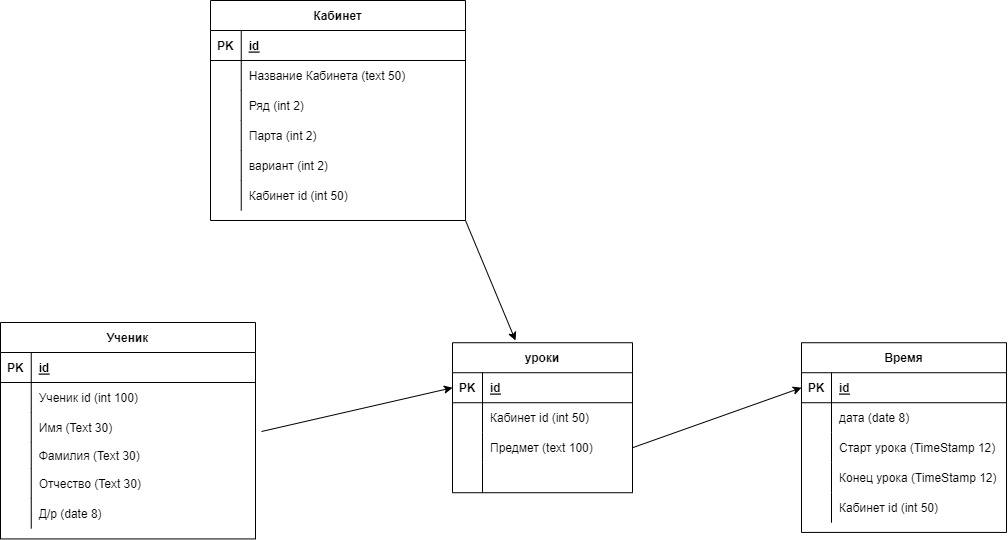

The diagram above was exported from draw.io. Its source (the exported page's mxGraphModel, read from the mxfile embedded in the PNG):
<mxGraphModel dx="2947" dy="1436" grid="0" gridSize="10" guides="1" tooltips="1" connect="1" arrows="1" fold="1" page="0" pageScale="1" pageWidth="827" pageHeight="1169" math="0" shadow="0">
  <root>
    <mxCell id="0" />
    <mxCell id="1" parent="0" />
    <mxCell id="15" value="уроки" style="shape=table;startSize=30;container=1;collapsible=1;childLayout=tableLayout;fixedRows=1;rowLines=0;fontStyle=1;align=center;resizeLast=1;" parent="1" vertex="1">
      <mxGeometry x="595" y="385.23" width="180" height="150" as="geometry" />
    </mxCell>
    <mxCell id="16" value="" style="shape=partialRectangle;collapsible=0;dropTarget=0;pointerEvents=0;fillColor=none;top=0;left=0;bottom=1;right=0;points=[[0,0.5],[1,0.5]];portConstraint=eastwest;" parent="15" vertex="1">
      <mxGeometry y="30" width="180" height="30" as="geometry" />
    </mxCell>
    <mxCell id="17" value="PK" style="shape=partialRectangle;connectable=0;fillColor=none;top=0;left=0;bottom=0;right=0;fontStyle=1;overflow=hidden;" parent="16" vertex="1">
      <mxGeometry width="30" height="30" as="geometry">
        <mxRectangle width="30" height="30" as="alternateBounds" />
      </mxGeometry>
    </mxCell>
    <mxCell id="18" value="id" style="shape=partialRectangle;connectable=0;fillColor=none;top=0;left=0;bottom=0;right=0;align=left;spacingLeft=6;fontStyle=5;overflow=hidden;" parent="16" vertex="1">
      <mxGeometry x="30" width="150" height="30" as="geometry">
        <mxRectangle width="150" height="30" as="alternateBounds" />
      </mxGeometry>
    </mxCell>
    <mxCell id="19" value="" style="shape=partialRectangle;collapsible=0;dropTarget=0;pointerEvents=0;fillColor=none;top=0;left=0;bottom=0;right=0;points=[[0,0.5],[1,0.5]];portConstraint=eastwest;" parent="15" vertex="1">
      <mxGeometry y="60" width="180" height="30" as="geometry" />
    </mxCell>
    <mxCell id="20" value="" style="shape=partialRectangle;connectable=0;fillColor=none;top=0;left=0;bottom=0;right=0;editable=1;overflow=hidden;" parent="19" vertex="1">
      <mxGeometry width="30" height="30" as="geometry">
        <mxRectangle width="30" height="30" as="alternateBounds" />
      </mxGeometry>
    </mxCell>
    <mxCell id="21" value="Кабинет id (int 50)" style="shape=partialRectangle;connectable=0;fillColor=none;top=0;left=0;bottom=0;right=0;align=left;spacingLeft=6;overflow=hidden;" parent="19" vertex="1">
      <mxGeometry x="30" width="150" height="30" as="geometry">
        <mxRectangle width="150" height="30" as="alternateBounds" />
      </mxGeometry>
    </mxCell>
    <mxCell id="22" value="" style="shape=partialRectangle;collapsible=0;dropTarget=0;pointerEvents=0;fillColor=none;top=0;left=0;bottom=0;right=0;points=[[0,0.5],[1,0.5]];portConstraint=eastwest;" parent="15" vertex="1">
      <mxGeometry y="90" width="180" height="30" as="geometry" />
    </mxCell>
    <mxCell id="23" value="" style="shape=partialRectangle;connectable=0;fillColor=none;top=0;left=0;bottom=0;right=0;editable=1;overflow=hidden;" parent="22" vertex="1">
      <mxGeometry width="30" height="30" as="geometry">
        <mxRectangle width="30" height="30" as="alternateBounds" />
      </mxGeometry>
    </mxCell>
    <mxCell id="24" value="Предмет (text 100)" style="shape=partialRectangle;connectable=0;fillColor=none;top=0;left=0;bottom=0;right=0;align=left;spacingLeft=6;overflow=hidden;" parent="22" vertex="1">
      <mxGeometry x="30" width="150" height="30" as="geometry">
        <mxRectangle width="150" height="30" as="alternateBounds" />
      </mxGeometry>
    </mxCell>
    <mxCell id="32" value="" style="shape=partialRectangle;collapsible=0;dropTarget=0;pointerEvents=0;fillColor=none;top=0;left=0;bottom=0;right=0;points=[[0,0.5],[1,0.5]];portConstraint=eastwest;" parent="15" vertex="1">
      <mxGeometry y="120" width="180" height="30" as="geometry" />
    </mxCell>
    <mxCell id="33" value="" style="shape=partialRectangle;connectable=0;fillColor=none;top=0;left=0;bottom=0;right=0;editable=1;overflow=hidden;" parent="32" vertex="1">
      <mxGeometry width="30" height="30" as="geometry">
        <mxRectangle width="30" height="30" as="alternateBounds" />
      </mxGeometry>
    </mxCell>
    <mxCell id="34" value="" style="shape=partialRectangle;connectable=0;fillColor=none;top=0;left=0;bottom=0;right=0;align=left;spacingLeft=6;overflow=hidden;" parent="32" vertex="1">
      <mxGeometry x="30" width="150" height="30" as="geometry">
        <mxRectangle width="150" height="30" as="alternateBounds" />
      </mxGeometry>
    </mxCell>
    <mxCell id="31" style="edgeStyle=none;html=1;entryX=0;entryY=0.5;entryDx=0;entryDy=0;" parent="1" target="16" edge="1">
      <mxGeometry relative="1" as="geometry">
        <mxPoint x="575.7692307692307" y="495.61538461538464" as="targetPoint" />
        <mxPoint x="404" y="474" as="sourcePoint" />
        <Array as="points" />
      </mxGeometry>
    </mxCell>
    <mxCell id="2" value="Ученик" style="shape=table;startSize=30;container=1;collapsible=1;childLayout=tableLayout;fixedRows=1;rowLines=0;fontStyle=1;align=center;resizeLast=1;" parent="1" vertex="1">
      <mxGeometry x="143" y="365" width="255" height="216.4270477294922" as="geometry" />
    </mxCell>
    <mxCell id="3" value="" style="shape=partialRectangle;collapsible=0;dropTarget=0;pointerEvents=0;fillColor=none;top=0;left=0;bottom=1;right=0;points=[[0,0.5],[1,0.5]];portConstraint=eastwest;" parent="2" vertex="1">
      <mxGeometry y="30" width="255" height="30" as="geometry" />
    </mxCell>
    <mxCell id="4" value="PK" style="shape=partialRectangle;connectable=0;fillColor=none;top=0;left=0;bottom=0;right=0;fontStyle=1;overflow=hidden;" parent="3" vertex="1">
      <mxGeometry width="30.75" height="30" as="geometry">
        <mxRectangle width="30.75" height="30" as="alternateBounds" />
      </mxGeometry>
    </mxCell>
    <mxCell id="5" value="id" style="shape=partialRectangle;connectable=0;fillColor=none;top=0;left=0;bottom=0;right=0;align=left;spacingLeft=6;fontStyle=5;overflow=hidden;" parent="3" vertex="1">
      <mxGeometry x="30.75" width="224.25" height="30" as="geometry">
        <mxRectangle width="224.25" height="30" as="alternateBounds" />
      </mxGeometry>
    </mxCell>
    <mxCell id="6" value="" style="shape=partialRectangle;collapsible=0;dropTarget=0;pointerEvents=0;fillColor=none;top=0;left=0;bottom=0;right=0;points=[[0,0.5],[1,0.5]];portConstraint=eastwest;" parent="2" vertex="1">
      <mxGeometry y="60" width="255" height="30" as="geometry" />
    </mxCell>
    <mxCell id="7" value="" style="shape=partialRectangle;connectable=0;fillColor=none;top=0;left=0;bottom=0;right=0;editable=1;overflow=hidden;" parent="6" vertex="1">
      <mxGeometry width="30.75" height="30" as="geometry">
        <mxRectangle width="30.75" height="30" as="alternateBounds" />
      </mxGeometry>
    </mxCell>
    <mxCell id="8" value="Ученик id (int 100)" style="shape=partialRectangle;connectable=0;fillColor=none;top=0;left=0;bottom=0;right=0;align=left;spacingLeft=6;overflow=hidden;" parent="6" vertex="1">
      <mxGeometry x="30.75" width="224.25" height="30" as="geometry">
        <mxRectangle width="224.25" height="30" as="alternateBounds" />
      </mxGeometry>
    </mxCell>
    <mxCell id="9" value="" style="shape=partialRectangle;collapsible=0;dropTarget=0;pointerEvents=0;fillColor=none;top=0;left=0;bottom=0;right=0;points=[[0,0.5],[1,0.5]];portConstraint=eastwest;" parent="2" vertex="1">
      <mxGeometry y="90" width="255" height="30" as="geometry" />
    </mxCell>
    <mxCell id="10" value="" style="shape=partialRectangle;connectable=0;fillColor=none;top=0;left=0;bottom=0;right=0;editable=1;overflow=hidden;" parent="9" vertex="1">
      <mxGeometry width="30.75" height="30" as="geometry">
        <mxRectangle width="30.75" height="30" as="alternateBounds" />
      </mxGeometry>
    </mxCell>
    <mxCell id="11" value="Имя (Text 30) " style="shape=partialRectangle;connectable=0;fillColor=none;top=0;left=0;bottom=0;right=0;align=left;spacingLeft=6;overflow=hidden;" parent="9" vertex="1">
      <mxGeometry x="30.75" width="224.25" height="30" as="geometry">
        <mxRectangle width="224.25" height="30" as="alternateBounds" />
      </mxGeometry>
    </mxCell>
    <mxCell id="12" value="" style="shape=partialRectangle;collapsible=0;dropTarget=0;pointerEvents=0;fillColor=none;top=0;left=0;bottom=0;right=0;points=[[0,0.5],[1,0.5]];portConstraint=eastwest;" parent="2" vertex="1">
      <mxGeometry y="120" width="255" height="26" as="geometry" />
    </mxCell>
    <mxCell id="13" value="" style="shape=partialRectangle;connectable=0;fillColor=none;top=0;left=0;bottom=0;right=0;editable=1;overflow=hidden;" parent="12" vertex="1">
      <mxGeometry width="30.75" height="26" as="geometry">
        <mxRectangle width="30.75" height="26" as="alternateBounds" />
      </mxGeometry>
    </mxCell>
    <mxCell id="14" value="Фамилия (Text 30)" style="shape=partialRectangle;connectable=0;fillColor=none;top=0;left=0;bottom=0;right=0;align=left;spacingLeft=6;overflow=hidden;" parent="12" vertex="1">
      <mxGeometry x="30.75" width="224.25" height="26" as="geometry">
        <mxRectangle width="224.25" height="26" as="alternateBounds" />
      </mxGeometry>
    </mxCell>
    <mxCell id="28" value="" style="shape=partialRectangle;collapsible=0;dropTarget=0;pointerEvents=0;fillColor=none;top=0;left=0;bottom=0;right=0;points=[[0,0.5],[1,0.5]];portConstraint=eastwest;" parent="2" vertex="1">
      <mxGeometry y="146" width="255" height="30" as="geometry" />
    </mxCell>
    <mxCell id="29" value="" style="shape=partialRectangle;connectable=0;fillColor=none;top=0;left=0;bottom=0;right=0;editable=1;overflow=hidden;" parent="28" vertex="1">
      <mxGeometry width="30.75" height="30" as="geometry">
        <mxRectangle width="30.75" height="30" as="alternateBounds" />
      </mxGeometry>
    </mxCell>
    <mxCell id="30" value="Отчество (Text 30)" style="shape=partialRectangle;connectable=0;fillColor=none;top=0;left=0;bottom=0;right=0;align=left;spacingLeft=6;overflow=hidden;" parent="28" vertex="1">
      <mxGeometry x="30.75" width="224.25" height="30" as="geometry">
        <mxRectangle width="224.25" height="30" as="alternateBounds" />
      </mxGeometry>
    </mxCell>
    <mxCell id="41" value="" style="shape=partialRectangle;collapsible=0;dropTarget=0;pointerEvents=0;fillColor=none;top=0;left=0;bottom=0;right=0;points=[[0,0.5],[1,0.5]];portConstraint=eastwest;" parent="2" vertex="1">
      <mxGeometry y="176" width="255" height="30" as="geometry" />
    </mxCell>
    <mxCell id="42" value="" style="shape=partialRectangle;connectable=0;fillColor=none;top=0;left=0;bottom=0;right=0;editable=1;overflow=hidden;" parent="41" vertex="1">
      <mxGeometry width="30.75" height="30" as="geometry">
        <mxRectangle width="30.75" height="30" as="alternateBounds" />
      </mxGeometry>
    </mxCell>
    <mxCell id="43" value="Д/р (date 8)" style="shape=partialRectangle;connectable=0;fillColor=none;top=0;left=0;bottom=0;right=0;align=left;spacingLeft=6;overflow=hidden;" parent="41" vertex="1">
      <mxGeometry x="30.75" width="224.25" height="30" as="geometry">
        <mxRectangle width="224.25" height="30" as="alternateBounds" />
      </mxGeometry>
    </mxCell>
    <mxCell id="76" value="Время" style="shape=table;startSize=30;container=1;collapsible=1;childLayout=tableLayout;fixedRows=1;rowLines=0;fontStyle=1;align=center;resizeLast=1;" parent="1" vertex="1">
      <mxGeometry x="944" y="385.23" width="205" height="189.69" as="geometry" />
    </mxCell>
    <mxCell id="77" value="" style="shape=partialRectangle;collapsible=0;dropTarget=0;pointerEvents=0;fillColor=none;top=0;left=0;bottom=1;right=0;points=[[0,0.5],[1,0.5]];portConstraint=eastwest;" parent="76" vertex="1">
      <mxGeometry y="30" width="205" height="30" as="geometry" />
    </mxCell>
    <mxCell id="78" value="PK" style="shape=partialRectangle;connectable=0;fillColor=none;top=0;left=0;bottom=0;right=0;fontStyle=1;overflow=hidden;" parent="77" vertex="1">
      <mxGeometry width="30" height="30" as="geometry">
        <mxRectangle width="30" height="30" as="alternateBounds" />
      </mxGeometry>
    </mxCell>
    <mxCell id="79" value="id" style="shape=partialRectangle;connectable=0;fillColor=none;top=0;left=0;bottom=0;right=0;align=left;spacingLeft=6;fontStyle=5;overflow=hidden;" parent="77" vertex="1">
      <mxGeometry x="30" width="175" height="30" as="geometry">
        <mxRectangle width="175" height="30" as="alternateBounds" />
      </mxGeometry>
    </mxCell>
    <mxCell id="80" value="" style="shape=partialRectangle;collapsible=0;dropTarget=0;pointerEvents=0;fillColor=none;top=0;left=0;bottom=0;right=0;points=[[0,0.5],[1,0.5]];portConstraint=eastwest;" parent="76" vertex="1">
      <mxGeometry y="60" width="205" height="30" as="geometry" />
    </mxCell>
    <mxCell id="81" value="" style="shape=partialRectangle;connectable=0;fillColor=none;top=0;left=0;bottom=0;right=0;editable=1;overflow=hidden;" parent="80" vertex="1">
      <mxGeometry width="30" height="30" as="geometry">
        <mxRectangle width="30" height="30" as="alternateBounds" />
      </mxGeometry>
    </mxCell>
    <mxCell id="82" value="дата (date 8)" style="shape=partialRectangle;connectable=0;fillColor=none;top=0;left=0;bottom=0;right=0;align=left;spacingLeft=6;overflow=hidden;" parent="80" vertex="1">
      <mxGeometry x="30" width="175" height="30" as="geometry">
        <mxRectangle width="175" height="30" as="alternateBounds" />
      </mxGeometry>
    </mxCell>
    <mxCell id="83" value="" style="shape=partialRectangle;collapsible=0;dropTarget=0;pointerEvents=0;fillColor=none;top=0;left=0;bottom=0;right=0;points=[[0,0.5],[1,0.5]];portConstraint=eastwest;" parent="76" vertex="1">
      <mxGeometry y="90" width="205" height="30" as="geometry" />
    </mxCell>
    <mxCell id="84" value="" style="shape=partialRectangle;connectable=0;fillColor=none;top=0;left=0;bottom=0;right=0;editable=1;overflow=hidden;" parent="83" vertex="1">
      <mxGeometry width="30" height="30" as="geometry">
        <mxRectangle width="30" height="30" as="alternateBounds" />
      </mxGeometry>
    </mxCell>
    <mxCell id="85" value="Старт урока (TimeStamp 12)" style="shape=partialRectangle;connectable=0;fillColor=none;top=0;left=0;bottom=0;right=0;align=left;spacingLeft=6;overflow=hidden;" parent="83" vertex="1">
      <mxGeometry x="30" width="175" height="30" as="geometry">
        <mxRectangle width="175" height="30" as="alternateBounds" />
      </mxGeometry>
    </mxCell>
    <mxCell id="86" value="" style="shape=partialRectangle;collapsible=0;dropTarget=0;pointerEvents=0;fillColor=none;top=0;left=0;bottom=0;right=0;points=[[0,0.5],[1,0.5]];portConstraint=eastwest;" parent="76" vertex="1">
      <mxGeometry y="120" width="205" height="30" as="geometry" />
    </mxCell>
    <mxCell id="87" value="" style="shape=partialRectangle;connectable=0;fillColor=none;top=0;left=0;bottom=0;right=0;editable=1;overflow=hidden;" parent="86" vertex="1">
      <mxGeometry width="30" height="30" as="geometry">
        <mxRectangle width="30" height="30" as="alternateBounds" />
      </mxGeometry>
    </mxCell>
    <mxCell id="88" value="Конец урока (TimeStamp 12)" style="shape=partialRectangle;connectable=0;fillColor=none;top=0;left=0;bottom=0;right=0;align=left;spacingLeft=6;overflow=hidden;" parent="86" vertex="1">
      <mxGeometry x="30" width="175" height="30" as="geometry">
        <mxRectangle width="175" height="30" as="alternateBounds" />
      </mxGeometry>
    </mxCell>
    <mxCell id="112" value="" style="shape=partialRectangle;collapsible=0;dropTarget=0;pointerEvents=0;fillColor=none;top=0;left=0;bottom=0;right=0;points=[[0,0.5],[1,0.5]];portConstraint=eastwest;" vertex="1" parent="76">
      <mxGeometry y="150" width="205" height="30" as="geometry" />
    </mxCell>
    <mxCell id="113" value="" style="shape=partialRectangle;connectable=0;fillColor=none;top=0;left=0;bottom=0;right=0;editable=1;overflow=hidden;" vertex="1" parent="112">
      <mxGeometry width="30" height="30" as="geometry">
        <mxRectangle width="30" height="30" as="alternateBounds" />
      </mxGeometry>
    </mxCell>
    <mxCell id="114" value="Кабинет id (int 50)" style="shape=partialRectangle;connectable=0;fillColor=none;top=0;left=0;bottom=0;right=0;align=left;spacingLeft=6;overflow=hidden;" vertex="1" parent="112">
      <mxGeometry x="30" width="175" height="30" as="geometry">
        <mxRectangle width="175" height="30" as="alternateBounds" />
      </mxGeometry>
    </mxCell>
    <mxCell id="89" style="edgeStyle=none;html=1;entryX=0;entryY=0.5;entryDx=0;entryDy=0;exitX=1;exitY=0.5;exitDx=0;exitDy=0;" parent="1" source="22" target="77" edge="1">
      <mxGeometry relative="1" as="geometry">
        <mxPoint x="807" y="592" as="sourcePoint" />
      </mxGeometry>
    </mxCell>
    <mxCell id="90" value="Кабинет" style="shape=table;startSize=30;container=1;collapsible=1;childLayout=tableLayout;fixedRows=1;rowLines=0;fontStyle=1;align=center;resizeLast=1;" parent="1" vertex="1">
      <mxGeometry x="353" y="43" width="255" height="220" as="geometry" />
    </mxCell>
    <mxCell id="91" value="" style="shape=partialRectangle;collapsible=0;dropTarget=0;pointerEvents=0;fillColor=none;top=0;left=0;bottom=1;right=0;points=[[0,0.5],[1,0.5]];portConstraint=eastwest;" parent="90" vertex="1">
      <mxGeometry y="30" width="255" height="30" as="geometry" />
    </mxCell>
    <mxCell id="92" value="PK" style="shape=partialRectangle;connectable=0;fillColor=none;top=0;left=0;bottom=0;right=0;fontStyle=1;overflow=hidden;" parent="91" vertex="1">
      <mxGeometry width="30.75" height="30" as="geometry">
        <mxRectangle width="30.75" height="30" as="alternateBounds" />
      </mxGeometry>
    </mxCell>
    <mxCell id="93" value="id" style="shape=partialRectangle;connectable=0;fillColor=none;top=0;left=0;bottom=0;right=0;align=left;spacingLeft=6;fontStyle=5;overflow=hidden;" parent="91" vertex="1">
      <mxGeometry x="30.75" width="224.25" height="30" as="geometry">
        <mxRectangle width="224.25" height="30" as="alternateBounds" />
      </mxGeometry>
    </mxCell>
    <mxCell id="94" value="" style="shape=partialRectangle;collapsible=0;dropTarget=0;pointerEvents=0;fillColor=none;top=0;left=0;bottom=0;right=0;points=[[0,0.5],[1,0.5]];portConstraint=eastwest;" parent="90" vertex="1">
      <mxGeometry y="60" width="255" height="30" as="geometry" />
    </mxCell>
    <mxCell id="95" value="" style="shape=partialRectangle;connectable=0;fillColor=none;top=0;left=0;bottom=0;right=0;editable=1;overflow=hidden;" parent="94" vertex="1">
      <mxGeometry width="30.75" height="30" as="geometry">
        <mxRectangle width="30.75" height="30" as="alternateBounds" />
      </mxGeometry>
    </mxCell>
    <mxCell id="96" value="Название Кабинета (text 50)" style="shape=partialRectangle;connectable=0;fillColor=none;top=0;left=0;bottom=0;right=0;align=left;spacingLeft=6;overflow=hidden;" parent="94" vertex="1">
      <mxGeometry x="30.75" width="224.25" height="30" as="geometry">
        <mxRectangle width="224.25" height="30" as="alternateBounds" />
      </mxGeometry>
    </mxCell>
    <mxCell id="97" value="" style="shape=partialRectangle;collapsible=0;dropTarget=0;pointerEvents=0;fillColor=none;top=0;left=0;bottom=0;right=0;points=[[0,0.5],[1,0.5]];portConstraint=eastwest;" parent="90" vertex="1">
      <mxGeometry y="90" width="255" height="30" as="geometry" />
    </mxCell>
    <mxCell id="98" value="" style="shape=partialRectangle;connectable=0;fillColor=none;top=0;left=0;bottom=0;right=0;editable=1;overflow=hidden;" parent="97" vertex="1">
      <mxGeometry width="30.75" height="30" as="geometry">
        <mxRectangle width="30.75" height="30" as="alternateBounds" />
      </mxGeometry>
    </mxCell>
    <mxCell id="99" value="Ряд (int 2)" style="shape=partialRectangle;connectable=0;fillColor=none;top=0;left=0;bottom=0;right=0;align=left;spacingLeft=6;overflow=hidden;" parent="97" vertex="1">
      <mxGeometry x="30.75" width="224.25" height="30" as="geometry">
        <mxRectangle width="224.25" height="30" as="alternateBounds" />
      </mxGeometry>
    </mxCell>
    <mxCell id="100" value="" style="shape=partialRectangle;collapsible=0;dropTarget=0;pointerEvents=0;fillColor=none;top=0;left=0;bottom=0;right=0;points=[[0,0.5],[1,0.5]];portConstraint=eastwest;" parent="90" vertex="1">
      <mxGeometry y="120" width="255" height="30" as="geometry" />
    </mxCell>
    <mxCell id="101" value="" style="shape=partialRectangle;connectable=0;fillColor=none;top=0;left=0;bottom=0;right=0;editable=1;overflow=hidden;" parent="100" vertex="1">
      <mxGeometry width="30.75" height="30" as="geometry">
        <mxRectangle width="30.75" height="30" as="alternateBounds" />
      </mxGeometry>
    </mxCell>
    <mxCell id="102" value="Парта (int 2)" style="shape=partialRectangle;connectable=0;fillColor=none;top=0;left=0;bottom=0;right=0;align=left;spacingLeft=6;overflow=hidden;" parent="100" vertex="1">
      <mxGeometry x="30.75" width="224.25" height="30" as="geometry">
        <mxRectangle width="224.25" height="30" as="alternateBounds" />
      </mxGeometry>
    </mxCell>
    <mxCell id="103" value="" style="shape=partialRectangle;collapsible=0;dropTarget=0;pointerEvents=0;fillColor=none;top=0;left=0;bottom=0;right=0;points=[[0,0.5],[1,0.5]];portConstraint=eastwest;" parent="90" vertex="1">
      <mxGeometry y="150" width="255" height="30" as="geometry" />
    </mxCell>
    <mxCell id="104" value="" style="shape=partialRectangle;connectable=0;fillColor=none;top=0;left=0;bottom=0;right=0;editable=1;overflow=hidden;" parent="103" vertex="1">
      <mxGeometry width="30.75" height="30" as="geometry">
        <mxRectangle width="30.75" height="30" as="alternateBounds" />
      </mxGeometry>
    </mxCell>
    <mxCell id="105" value="вариант (int 2)" style="shape=partialRectangle;connectable=0;fillColor=none;top=0;left=0;bottom=0;right=0;align=left;spacingLeft=6;overflow=hidden;" parent="103" vertex="1">
      <mxGeometry x="30.75" width="224.25" height="30" as="geometry">
        <mxRectangle width="224.25" height="30" as="alternateBounds" />
      </mxGeometry>
    </mxCell>
    <mxCell id="132" value="" style="shape=partialRectangle;collapsible=0;dropTarget=0;pointerEvents=0;fillColor=none;top=0;left=0;bottom=0;right=0;points=[[0,0.5],[1,0.5]];portConstraint=eastwest;" vertex="1" parent="90">
      <mxGeometry y="180" width="255" height="30" as="geometry" />
    </mxCell>
    <mxCell id="133" value="" style="shape=partialRectangle;connectable=0;fillColor=none;top=0;left=0;bottom=0;right=0;editable=1;overflow=hidden;" vertex="1" parent="132">
      <mxGeometry width="30.75" height="30" as="geometry">
        <mxRectangle width="30.75" height="30" as="alternateBounds" />
      </mxGeometry>
    </mxCell>
    <mxCell id="134" value="Кабинет id (int 50)" style="shape=partialRectangle;connectable=0;fillColor=none;top=0;left=0;bottom=0;right=0;align=left;spacingLeft=6;overflow=hidden;" vertex="1" parent="132">
      <mxGeometry x="30.75" width="224.25" height="30" as="geometry">
        <mxRectangle width="224.25" height="30" as="alternateBounds" />
      </mxGeometry>
    </mxCell>
    <mxCell id="137" value="" style="endArrow=classic;html=1;exitX=1;exitY=1;exitDx=0;exitDy=0;" edge="1" parent="1" source="90">
      <mxGeometry width="50" height="50" relative="1" as="geometry">
        <mxPoint x="534" y="345" as="sourcePoint" />
        <mxPoint x="658" y="383" as="targetPoint" />
      </mxGeometry>
    </mxCell>
  </root>
</mxGraphModel>